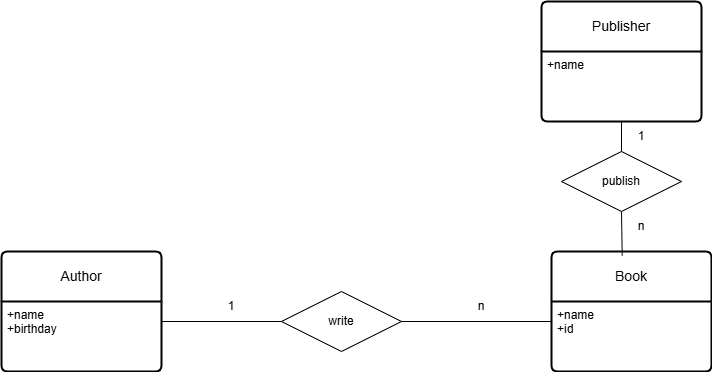

The diagram above was exported from draw.io. Its source (the exported page's mxGraphModel, read from the mxfile embedded in the PNG):
<mxGraphModel dx="1290" dy="557" grid="1" gridSize="10" guides="1" tooltips="1" connect="1" arrows="1" fold="1" page="1" pageScale="1" pageWidth="1169" pageHeight="1654" math="0" shadow="0">
  <root>
    <mxCell id="0" />
    <mxCell id="1" parent="0" />
    <mxCell id="2WtdPNV8RJbbRXWlxGL7-12" value="Author" style="swimlane;childLayout=stackLayout;horizontal=1;startSize=50;horizontalStack=0;rounded=1;fontSize=14;fontStyle=0;strokeWidth=2;resizeParent=0;resizeLast=1;shadow=0;dashed=0;align=center;arcSize=4;whiteSpace=wrap;html=1;" vertex="1" parent="1">
      <mxGeometry x="90" y="260" width="160" height="120" as="geometry" />
    </mxCell>
    <mxCell id="2WtdPNV8RJbbRXWlxGL7-13" value="+name&lt;div&gt;+birthday&lt;/div&gt;" style="align=left;strokeColor=none;fillColor=none;spacingLeft=4;fontSize=12;verticalAlign=top;resizable=0;rotatable=0;part=1;html=1;" vertex="1" parent="2WtdPNV8RJbbRXWlxGL7-12">
      <mxGeometry y="50" width="160" height="70" as="geometry" />
    </mxCell>
    <mxCell id="2WtdPNV8RJbbRXWlxGL7-14" value="write" style="shape=rhombus;perimeter=rhombusPerimeter;whiteSpace=wrap;html=1;align=center;" vertex="1" parent="1">
      <mxGeometry x="370" y="300" width="120" height="60" as="geometry" />
    </mxCell>
    <mxCell id="2WtdPNV8RJbbRXWlxGL7-15" value="Book" style="swimlane;childLayout=stackLayout;horizontal=1;startSize=50;horizontalStack=0;rounded=1;fontSize=14;fontStyle=0;strokeWidth=2;resizeParent=0;resizeLast=1;shadow=0;dashed=0;align=center;arcSize=4;whiteSpace=wrap;html=1;" vertex="1" parent="1">
      <mxGeometry x="640" y="260" width="160" height="120" as="geometry" />
    </mxCell>
    <mxCell id="2WtdPNV8RJbbRXWlxGL7-16" value="+name&lt;div&gt;+id&lt;/div&gt;" style="align=left;strokeColor=none;fillColor=none;spacingLeft=4;fontSize=12;verticalAlign=top;resizable=0;rotatable=0;part=1;html=1;" vertex="1" parent="2WtdPNV8RJbbRXWlxGL7-15">
      <mxGeometry y="50" width="160" height="70" as="geometry" />
    </mxCell>
    <mxCell id="2WtdPNV8RJbbRXWlxGL7-17" value="Publisher" style="swimlane;childLayout=stackLayout;horizontal=1;startSize=50;horizontalStack=0;rounded=1;fontSize=14;fontStyle=0;strokeWidth=2;resizeParent=0;resizeLast=1;shadow=0;dashed=0;align=center;arcSize=4;whiteSpace=wrap;html=1;" vertex="1" parent="1">
      <mxGeometry x="630" y="10" width="160" height="120" as="geometry" />
    </mxCell>
    <mxCell id="2WtdPNV8RJbbRXWlxGL7-18" value="+name" style="align=left;strokeColor=none;fillColor=none;spacingLeft=4;fontSize=12;verticalAlign=top;resizable=0;rotatable=0;part=1;html=1;" vertex="1" parent="2WtdPNV8RJbbRXWlxGL7-17">
      <mxGeometry y="50" width="160" height="70" as="geometry" />
    </mxCell>
    <mxCell id="2WtdPNV8RJbbRXWlxGL7-20" value="publish" style="shape=rhombus;perimeter=rhombusPerimeter;whiteSpace=wrap;html=1;align=center;" vertex="1" parent="1">
      <mxGeometry x="650" y="160" width="120" height="60" as="geometry" />
    </mxCell>
    <mxCell id="2WtdPNV8RJbbRXWlxGL7-23" value="" style="line;strokeWidth=1;rotatable=0;dashed=0;labelPosition=right;align=left;verticalAlign=middle;spacingTop=0;spacingLeft=6;points=[];portConstraint=eastwest;" vertex="1" parent="1">
      <mxGeometry x="250" y="320" width="120" height="20" as="geometry" />
    </mxCell>
    <mxCell id="2WtdPNV8RJbbRXWlxGL7-24" value="" style="line;strokeWidth=1;rotatable=0;dashed=0;labelPosition=right;align=left;verticalAlign=middle;spacingTop=0;spacingLeft=6;points=[];portConstraint=eastwest;" vertex="1" parent="1">
      <mxGeometry x="490" y="325" width="150" height="10" as="geometry" />
    </mxCell>
    <mxCell id="2WtdPNV8RJbbRXWlxGL7-26" value="" style="endArrow=none;html=1;rounded=0;entryX=0.442;entryY=0.035;entryDx=0;entryDy=0;exitX=0.5;exitY=1;exitDx=0;exitDy=0;entryPerimeter=0;" edge="1" parent="1" source="2WtdPNV8RJbbRXWlxGL7-20" target="2WtdPNV8RJbbRXWlxGL7-15">
      <mxGeometry relative="1" as="geometry">
        <mxPoint x="500" y="190" as="sourcePoint" />
        <mxPoint x="660" y="190" as="targetPoint" />
      </mxGeometry>
    </mxCell>
    <mxCell id="2WtdPNV8RJbbRXWlxGL7-27" value="" style="endArrow=none;html=1;rounded=0;entryX=0.5;entryY=0;entryDx=0;entryDy=0;exitX=0.5;exitY=1;exitDx=0;exitDy=0;" edge="1" parent="1" source="2WtdPNV8RJbbRXWlxGL7-18" target="2WtdPNV8RJbbRXWlxGL7-20">
      <mxGeometry relative="1" as="geometry">
        <mxPoint x="500" y="190" as="sourcePoint" />
        <mxPoint x="660" y="190" as="targetPoint" />
      </mxGeometry>
    </mxCell>
    <mxCell id="2WtdPNV8RJbbRXWlxGL7-28" value="1" style="text;html=1;align=center;verticalAlign=middle;whiteSpace=wrap;rounded=0;" vertex="1" parent="1">
      <mxGeometry x="290" y="300" width="60" height="30" as="geometry" />
    </mxCell>
    <mxCell id="2WtdPNV8RJbbRXWlxGL7-29" value="n" style="text;html=1;align=center;verticalAlign=middle;whiteSpace=wrap;rounded=0;" vertex="1" parent="1">
      <mxGeometry x="540" y="300" width="60" height="30" as="geometry" />
    </mxCell>
    <mxCell id="2WtdPNV8RJbbRXWlxGL7-30" value="1" style="text;html=1;align=center;verticalAlign=middle;whiteSpace=wrap;rounded=0;" vertex="1" parent="1">
      <mxGeometry x="700" y="130" width="60" height="30" as="geometry" />
    </mxCell>
    <mxCell id="2WtdPNV8RJbbRXWlxGL7-31" value="n" style="text;html=1;align=center;verticalAlign=middle;whiteSpace=wrap;rounded=0;" vertex="1" parent="1">
      <mxGeometry x="700" y="220" width="60" height="30" as="geometry" />
    </mxCell>
  </root>
</mxGraphModel>